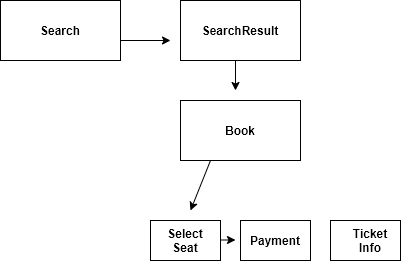

The diagram above was exported from draw.io. Its source (the exported page's mxGraphModel, read from the mxfile embedded in the PNG):
<mxGraphModel dx="1024" dy="617" grid="1" gridSize="10" guides="1" tooltips="1" connect="1" arrows="1" fold="1" page="1" pageScale="1" pageWidth="1920" pageHeight="1200" math="0" shadow="0">
  <root>
    <mxCell id="0" />
    <mxCell id="1" parent="0" />
    <mxCell id="3VQq66WmNyzPn-o0hqqn-1" value="" style="rounded=0;whiteSpace=wrap;html=1;" vertex="1" parent="1">
      <mxGeometry x="20" y="80" width="120" height="60" as="geometry" />
    </mxCell>
    <mxCell id="3VQq66WmNyzPn-o0hqqn-2" value="Search" style="text;html=1;strokeColor=none;fillColor=none;align=center;verticalAlign=middle;whiteSpace=wrap;rounded=0;fontStyle=1" vertex="1" parent="1">
      <mxGeometry x="60" y="100" width="40" height="20" as="geometry" />
    </mxCell>
    <mxCell id="3VQq66WmNyzPn-o0hqqn-3" value="" style="rounded=0;whiteSpace=wrap;html=1;" vertex="1" parent="1">
      <mxGeometry x="200" y="80" width="120" height="60" as="geometry" />
    </mxCell>
    <mxCell id="3VQq66WmNyzPn-o0hqqn-4" value="&lt;b&gt;SearchResult&lt;/b&gt;" style="text;html=1;strokeColor=none;fillColor=none;align=center;verticalAlign=middle;whiteSpace=wrap;rounded=0;" vertex="1" parent="1">
      <mxGeometry x="240" y="100" width="40" height="20" as="geometry" />
    </mxCell>
    <mxCell id="3VQq66WmNyzPn-o0hqqn-5" value="" style="rounded=0;whiteSpace=wrap;html=1;" vertex="1" parent="1">
      <mxGeometry x="200" y="180" width="120" height="60" as="geometry" />
    </mxCell>
    <mxCell id="3VQq66WmNyzPn-o0hqqn-6" value="Book" style="text;html=1;strokeColor=none;fillColor=none;align=center;verticalAlign=middle;whiteSpace=wrap;rounded=0;fontStyle=1" vertex="1" parent="1">
      <mxGeometry x="240" y="200" width="40" height="20" as="geometry" />
    </mxCell>
    <mxCell id="3VQq66WmNyzPn-o0hqqn-7" value="" style="rounded=0;whiteSpace=wrap;html=1;" vertex="1" parent="1">
      <mxGeometry x="170" y="300" width="70" height="40" as="geometry" />
    </mxCell>
    <mxCell id="3VQq66WmNyzPn-o0hqqn-9" value="Select Seat" style="text;html=1;strokeColor=none;fillColor=none;align=center;verticalAlign=middle;whiteSpace=wrap;rounded=0;fontStyle=1" vertex="1" parent="1">
      <mxGeometry x="185" y="310" width="40" height="20" as="geometry" />
    </mxCell>
    <mxCell id="3VQq66WmNyzPn-o0hqqn-11" value="" style="rounded=0;whiteSpace=wrap;html=1;" vertex="1" parent="1">
      <mxGeometry x="260" y="300" width="70" height="40" as="geometry" />
    </mxCell>
    <mxCell id="3VQq66WmNyzPn-o0hqqn-12" value="Payment" style="text;html=1;strokeColor=none;fillColor=none;align=center;verticalAlign=middle;whiteSpace=wrap;rounded=0;fontStyle=1" vertex="1" parent="1">
      <mxGeometry x="275" y="310" width="40" height="20" as="geometry" />
    </mxCell>
    <mxCell id="3VQq66WmNyzPn-o0hqqn-13" value="" style="rounded=0;whiteSpace=wrap;html=1;" vertex="1" parent="1">
      <mxGeometry x="350" y="300" width="70" height="40" as="geometry" />
    </mxCell>
    <mxCell id="3VQq66WmNyzPn-o0hqqn-14" value="Ticket Info" style="text;html=1;strokeColor=none;fillColor=none;align=center;verticalAlign=middle;whiteSpace=wrap;rounded=0;fontStyle=1" vertex="1" parent="1">
      <mxGeometry x="370" y="310" width="40" height="20" as="geometry" />
    </mxCell>
    <mxCell id="3VQq66WmNyzPn-o0hqqn-17" value="" style="endArrow=classic;html=1;" edge="1" parent="1">
      <mxGeometry width="50" height="50" relative="1" as="geometry">
        <mxPoint x="140" y="120" as="sourcePoint" />
        <mxPoint x="190" y="120" as="targetPoint" />
      </mxGeometry>
    </mxCell>
    <mxCell id="3VQq66WmNyzPn-o0hqqn-18" value="" style="endArrow=classic;html=1;" edge="1" parent="1">
      <mxGeometry width="50" height="50" relative="1" as="geometry">
        <mxPoint x="255" y="140" as="sourcePoint" />
        <mxPoint x="255" y="170" as="targetPoint" />
      </mxGeometry>
    </mxCell>
    <mxCell id="3VQq66WmNyzPn-o0hqqn-19" value="" style="endArrow=classic;html=1;" edge="1" parent="1">
      <mxGeometry width="50" height="50" relative="1" as="geometry">
        <mxPoint x="230" y="240" as="sourcePoint" />
        <mxPoint x="210" y="290" as="targetPoint" />
      </mxGeometry>
    </mxCell>
    <mxCell id="3VQq66WmNyzPn-o0hqqn-20" value="" style="endArrow=classic;html=1;" edge="1" parent="1">
      <mxGeometry width="50" height="50" relative="1" as="geometry">
        <mxPoint x="240" y="319.5" as="sourcePoint" />
        <mxPoint x="255" y="319.5" as="targetPoint" />
      </mxGeometry>
    </mxCell>
  </root>
</mxGraphModel>